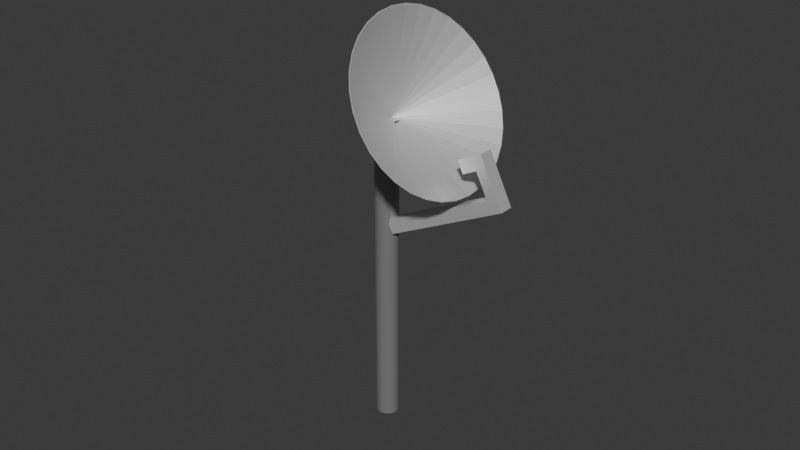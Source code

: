 # Source: Japan_RooftopSatelliteWIP.blend  (saved by Blender 4.5.87; exported with 4.5.12 LTS)
import bpy
from mathutils import Matrix  # noqa: F401  (used for matrix-valued properties, if any)

bpy.ops.wm.read_factory_settings(use_empty=True)
scene = bpy.context.scene
scene.name = 'Scene'

# ---- collections
col_collection = bpy.data.collections.new('Collection'); scene.collection.children.link(col_collection)

# ---- materials (node trees are filled in below, after node groups)
mat_material_001 = bpy.data.materials.new('Material.001')
mat_material_003 = bpy.data.materials.new('Material.003')
mat_material = bpy.data.materials.new('Material')
mat_material.alpha_threshold = 0.0
mat_material.roughness = 0.5
mat_material.line_color = (0.0, 0.0, 0.0, 1.0)

# ---- material node trees
mat_material_001.use_nodes = True; mat_material_001.node_tree.nodes.clear()
_N = mat_material_001.node_tree.nodes; _L = mat_material_001.node_tree.links
n0 = _N.new('ShaderNodeBsdfPrincipled'); n0.name = 'Principled BSDF'; n0.location = (-200, 100)
n0.inputs[1].default_value = 0.5714
n1 = _N.new('ShaderNodeOutputMaterial'); n1.name = 'Material Output'; n1.location = (200, 100)
_L.new(n0.outputs[0], n1.inputs[0])
n1.is_active_output = True
mat_material_003.use_nodes = True; mat_material_003.node_tree.nodes.clear()
_N = mat_material_003.node_tree.nodes; _L = mat_material_003.node_tree.links
n0 = _N.new('ShaderNodeBsdfPrincipled'); n0.name = 'Principled BSDF'; n0.location = (-200, 100)
n0.inputs[0].default_value = (0.3583, 0.3583, 0.3583, 1.0)
n0.inputs[1].default_value = 0.5
n0.inputs[2].default_value = 0.3175
n1 = _N.new('ShaderNodeOutputMaterial'); n1.name = 'Material Output'; n1.location = (200, 100)
_L.new(n0.outputs[0], n1.inputs[0])
n1.is_active_output = True
mat_material.use_nodes = True; mat_material.node_tree.nodes.clear()
_N = mat_material.node_tree.nodes; _L = mat_material.node_tree.links
n0 = _N.new('ShaderNodeOutputMaterial'); n0.name = 'Material Output'; n0.location = (200, 100)
n1 = _N.new('ShaderNodeBsdfPrincipled'); n1.name = 'Principled BSDF'; n1.location = (-200, 100)
n1.inputs[0].default_value = (0.0602, 0.0602, 0.0602, 1.0)
n1.inputs[3].default_value = 1.45
_L.new(n1.outputs[0], n0.inputs[0])
n0.is_active_output = True

# ---- world
world_world = bpy.data.worlds.new('World'); scene.world = world_world
world_world.use_nodes = True; world_world.node_tree.nodes.clear()
_N = world_world.node_tree.nodes; _L = world_world.node_tree.links
n0 = _N.new('ShaderNodeOutputWorld'); n0.name = 'World Output'; n0.location = (200, 100)
n1 = _N.new('ShaderNodeBackground'); n1.name = 'Background'; n1.location = (-200, 100)
n1.inputs[0].default_value = (0.05088, 0.05088, 0.05088, 1.0)
_L.new(n1.outputs[0], n0.inputs[0])
n0.is_active_output = True
world_world.color = (0.05088, 0.05088, 0.05088)
world_world.sun_shadow_jitter_overblur = 0.0

# ---- meshes
me_cone = bpy.data.meshes.new('Cone')
me_cone.from_pydata([(0.0, 1.0, -1.0), (0.1951, 0.9808, -1.0), (0.3827, 0.9239, -1.0), (0.5556, 0.8315, -1.0), (0.7071, 0.7071, -1.0), (0.8315, 0.5556, -1.0), (0.9239, 0.3827, -1.0), (0.9808, 0.1951, -1.0), (1.0, 0.0, -1.0), (0.9808, -0.1951, -1.0), (0.9239, -0.3827, -1.0), (0.8315, -0.5556, -1.0), (0.7071, -0.7071, -1.0), (0.5556, -0.8315, -1.0), (0.3827, -0.9239, -1.0), (0.1951, -0.9808, -1.0), (0.0, -1.0, -1.0), (-0.1951, -0.9808, -1.0), (-0.3827, -0.9239, -1.0), (-0.5556, -0.8315, -1.0), (-0.7071, -0.7071, -1.0), (-0.8315, -0.5556, -1.0), (-0.9239, -0.3827, -1.0), (-0.9808, -0.1951, -1.0), (-1.0, 0.0, -1.0), (-0.9808, 0.1951, -1.0), (-0.9239, 0.3827, -1.0), (-0.8315, 0.5556, -1.0), (-0.7071, 0.7071, -1.0), (-0.5556, 0.8315, -1.0), (-0.3827, 0.9239, -1.0), (-0.1951, 0.9808, -1.0), (0.0, 0.0, 1.0), (-3.109, 0.1269, 7.454), (-0.239, 0.1269, 1.746), (-3.122, 0.1244, 7.377), (-0.252, 0.1244, 1.669), (-3.134, 0.1172, 7.302), (-0.2644, 0.1172, 1.595), (-3.146, 0.1055, 7.234), (-0.2759, 0.1055, 1.527), (-3.156, 0.08972, 7.174), (-0.2859, 0.08972, 1.467), (-3.164, 0.07049, 7.125), (-0.2941, 0.07049, 1.418), (-3.17, 0.04856, 7.088), (-0.3003, 0.04856, 1.381), (-3.174, 0.02475, 7.066), (-0.304, 0.02475, 1.358), (-3.175, 0.0, 7.058), (-0.3053, 0.0, 1.351), (-3.174, -0.02475, 7.066), (-0.304, -0.02475, 1.358), (-3.17, -0.04856, 7.088), (-0.3003, -0.04856, 1.381), (-3.164, -0.07049, 7.125), (-0.2941, -0.07049, 1.418), (-3.156, -0.08972, 7.174), (-0.2859, -0.08972, 1.467), (-3.146, -0.1055, 7.234), (-0.2759, -0.1055, 1.527), (-3.134, -0.1172, 7.302), (-0.2644, -0.1172, 1.595), (-3.122, -0.1244, 7.377), (-0.252, -0.1244, 1.669), (-3.109, -0.1269, 7.454), (-0.239, -0.1269, 1.746), (-3.096, -0.1244, 7.531), (-0.2261, -0.1244, 1.823), (-3.083, -0.1172, 7.605), (-0.2137, -0.1172, 1.898), (-3.072, -0.1055, 7.673), (-0.2022, -0.1055, 1.966), (-3.062, -0.08972, 7.733), (-0.1922, -0.08972, 2.026), (-3.054, -0.07049, 7.783), (-0.1839, -0.07049, 2.075), (-3.047, -0.04856, 7.819), (-0.1778, -0.04856, 2.112), (-3.044, -0.02475, 7.842), (-0.174, -0.02475, 2.134), (-3.042, 0.0, 7.849), (-0.1728, 0.0, 2.142), (-3.044, 0.02475, 7.842), (-0.174, 0.02475, 2.134), (-3.047, 0.04856, 7.819), (-0.1778, 0.04856, 2.112), (-3.054, 0.07049, 7.783), (-0.1839, 0.07049, 2.075), (-3.062, 0.08972, 7.733), (-0.1922, 0.08972, 2.026), (-3.072, 0.1055, 7.673), (-0.2022, 0.1055, 1.966), (-3.083, 0.1172, 7.605), (-0.2137, 0.1172, 1.898), (-3.096, 0.1244, 7.531), (-0.2261, 0.1244, 1.823), (-0.1678, -0.137, 2.174), (0.08015, -0.137, 1.681), (-0.1678, 0.137, 2.174), (0.08015, 0.137, 1.681), (-0.311, -0.137, 1.32), (-0.06302, -0.137, 0.8268), (-0.311, 0.137, 1.32), (-0.06302, 0.137, 0.8268), (-1.146, -0.07669, 2.974), (-0.9897, -0.07669, 2.941), (-1.146, 0.07669, 2.974), (-0.9897, 0.07669, 2.941), (-1.24, -0.07669, -2.293), (-1.084, -0.07669, -2.326), (-1.24, 0.07669, -2.293), (-1.084, 0.07669, -2.326), (-1.225, 0.07669, -1.46), (-1.079, 0.07669, -1.899), (-1.225, -0.07669, -1.46), (-1.079, -0.07669, -1.899), (-0.7793, 0.07669, -1.962), (-0.7847, 0.07669, -2.39), (-0.7847, -0.07669, -2.39), (-0.7793, -0.07669, -1.962), (-0.6319, 0.07669, -1.994), (-0.6373, 0.07669, -2.422), (-0.6373, -0.07669, -2.422), (-0.6319, -0.07669, -1.994), (-0.7661, 0.07669, -1.353), (-0.7661, -0.07669, -1.353), (-0.6187, 0.07669, -1.384), (-0.6187, -0.07669, -1.384)], [], [(0, 32, 1), (1, 32, 2), (2, 32, 3), (3, 32, 4), (4, 32, 5), (5, 32, 6), (6, 32, 7), (7, 32, 8), (8, 32, 9), (9, 32, 10), (10, 32, 11), (11, 32, 12), (12, 32, 13), (13, 32, 14), (14, 32, 15), (15, 32, 16), (16, 32, 17), (17, 32, 18), (18, 32, 19), (19, 32, 20), (20, 32, 21), (21, 32, 22), (22, 32, 23), (23, 32, 24), (24, 32, 25), (25, 32, 26), (26, 32, 27), (27, 32, 28), (28, 32, 29), (29, 32, 30), (30, 32, 31), (31, 32, 0), (33, 34, 36, 35), (35, 36, 38, 37), (37, 38, 40, 39), (39, 40, 42, 41), (41, 42, 44, 43), (43, 44, 46, 45), (45, 46, 48, 47), (47, 48, 50, 49), (49, 50, 52, 51), (51, 52, 54, 53), (53, 54, 56, 55), (55, 56, 58, 57), (57, 58, 60, 59), (59, 60, 62, 61), (61, 62, 64, 63), (63, 64, 66, 65), (65, 66, 68, 67), (67, 68, 70, 69), (69, 70, 72, 71), (71, 72, 74, 73), (73, 74, 76, 75), (75, 76, 78, 77), (77, 78, 80, 79), (79, 80, 82, 81), (81, 82, 84, 83), (83, 84, 86, 85), (85, 86, 88, 87), (87, 88, 90, 89), (89, 90, 92, 91), (91, 92, 94, 93), (36, 34, 96, 94, 92, 90, 88, 86, 84, 82, 80, 78, 76, 74, 72, 70, 68, 66, 64, 62, 60, 58, 56, 54, 52, 50, 48, 46, 44, 42, 40, 38), (93, 94, 96, 95), (95, 96, 34, 33), (33, 35, 37, 39, 41, 43, 45, 47, 49, 51, 53, 55, 57, 59, 61, 63, 65, 67, 69, 71, 73, 75, 77, 79, 81, 83, 85, 87, 89, 91, 93, 95), (97, 98, 100, 99), (99, 100, 104, 103), (103, 104, 102, 101), (101, 102, 98, 97), (99, 103, 101, 97), (104, 100, 98, 102), (105, 106, 108, 107), (113, 114, 112, 111), (111, 112, 110, 109), (115, 116, 106, 105), (113, 111, 109, 115), (114, 108, 106, 116), (116, 110, 119, 120), (107, 113, 115, 105), (109, 110, 116, 115), (107, 108, 114, 113), (120, 119, 123, 124), (112, 114, 117, 118), (114, 116, 120, 117), (110, 112, 118, 119), (122, 121, 124, 123), (118, 117, 121, 122), (120, 124, 128, 126), (119, 118, 122, 123), (125, 126, 128, 127), (124, 121, 127, 128), (117, 120, 126, 125), (121, 117, 125, 127)])
me_cone.polygons.foreach_set('material_index', [0, 0, 0, 0, 0, 0, 0, 0, 0, 0, 0, 0, 0, 0, 0, 0, 0, 0, 0, 0, 0, 0, 0, 0, 0, 0, 0, 0, 0, 0, 0, 0, 1, 1, 1, 1, 1, 1, 1, 1, 1, 1, 1, 1, 1, 1, 1, 1, 1, 1, 1, 1, 1, 1, 1, 1, 1, 1, 1, 1, 1, 1, 1, 1, 1, 1, 2, 2, 2, 2, 2, 2, 0, 0, 0, 0, 0, 0, 0, 0, 0, 0, 0, 0, 0, 0, 0, 0, 0, 0, 0, 0, 0, 0])
_uv = me_cone.uv_layers.new(name='UVMap')
_uv.uv.foreach_set('vector', [0.8089, 0.6025, 0.8244, 0.7597, 0.7785, 0.6086, 0.7785, 0.6086, 0.8244, 0.7597, 0.7499, 0.6204, 0.7499, 0.6204, 0.8244, 0.7597, 0.7242, 0.6376, 0.7242, 0.6376, 0.8244, 0.7597, 0.7023, 0.6595, 0.7023, 0.6595, 0.8244, 0.7597, 0.6851, 0.6852, 0.6851, 0.6852, 0.8244, 0.7597, 0.6733, 0.7138, 0.6733, 0.7138, 0.8244, 0.7597, 0.6672, 0.7442, 0.6672, 0.7442, 0.8244, 0.7597, 0.6672, 0.7752, 0.6672, 0.7752, 0.8244, 0.7597, 0.6733, 0.8055, 0.6733, 0.8055, 0.8244, 0.7597, 0.6851, 0.8341, 0.6851, 0.8341, 0.8244, 0.7597, 0.7023, 0.8599, 0.7023, 0.8599, 0.8244, 0.7597, 0.7242, 0.8818, 0.7242, 0.8818, 0.8244, 0.7597, 0.7499, 0.899, 0.7499, 0.899, 0.8244, 0.7597, 0.7785, 0.9108, 0.7785, 0.9108, 0.8244, 0.7597, 0.8089, 0.9168, 0.8089, 0.9168, 0.8244, 0.7597, 0.8399, 0.9168, 0.8399, 0.9168, 0.8244, 0.7597, 0.8702, 0.9108, 0.8702, 0.9108, 0.8244, 0.7597, 0.8988, 0.899, 0.8988, 0.899, 0.8244, 0.7597, 0.9246, 0.8818, 0.9246, 0.8818, 0.8244, 0.7597, 0.9465, 0.8599, 0.9465, 0.8599, 0.8244, 0.7597, 0.9637, 0.8341, 0.9637, 0.8341, 0.8244, 0.7597, 0.9755, 0.8055, 0.9755, 0.8055, 0.8244, 0.7597, 0.9815, 0.7752, 0.9815, 0.7752, 0.8244, 0.7597, 0.9815, 0.7442, 0.9815, 0.7442, 0.8244, 0.7597, 0.9755, 0.7138, 0.9755, 0.7138, 0.8244, 0.7597, 0.9637, 0.6852, 0.9637, 0.6852, 0.8244, 0.7597, 0.9465, 0.6595, 0.9465, 0.6595, 0.8244, 0.7597, 0.9246, 0.6376, 0.9246, 0.6376, 0.8244, 0.7597, 0.8988, 0.6204, 0.8988, 0.6204, 0.8244, 0.7597, 0.8702, 0.6086, 0.8702, 0.6086, 0.8244, 0.7597, 0.8399, 0.6025, 0.8399, 0.6025, 0.8244, 0.7597, 0.8089, 0.6025, 0.3416, 0.6834, 0.3187, 0.41, 0.3267, 0.4084, 0.3918, 0.6759, 0.3918, 0.6759, 0.3267, 0.4084, 0.3388, 0.3985, 0.4443, 0.658, 0.4443, 0.658, 0.3388, 0.3985, 0.3472, 0.3972, 0.5224, 0.6164, 0.5224, 0.6164, 0.3472, 0.3972, 0.3569, 0.3942, 0.5715, 0.5743, 0.5715, 0.5743, 0.3569, 0.3942, 0.3613, 0.3867, 0.604, 0.532, 0.604, 0.532, 0.3613, 0.3867, 0.3687, 0.3815, 0.6325, 0.4736, 0.6325, 0.4736, 0.3687, 0.3815, 0.3699, 0.3745, 0.6506, 0.4117, 0.6506, 0.4117, 0.3699, 0.3745, 0.3748, 0.3642, 0.6535, 0.3367, 0.6535, 0.3367, 0.3748, 0.3642, 0.3733, 0.3573, 0.6366, 0.2355, 0.6366, 0.2355, 0.3733, 0.3573, 0.365, 0.3505, 0.6047, 0.1745, 0.6047, 0.1745, 0.365, 0.3505, 0.359, 0.3452, 0.5661, 0.1299, 0.5661, 0.1299, 0.359, 0.3452, 0.3521, 0.3396, 0.5089, 0.0835, 0.5089, 0.0835, 0.3521, 0.3396, 0.3455, 0.336, 0.4301, 0.03571, 0.4301, 0.03571, 0.3455, 0.336, 0.3312, 0.3326, 0.3844, 0.01643, 0.3844, 0.01643, 0.3312, 0.3326, 0.3238, 0.331, 0.3425, 0.006857, 0.3425, 0.006857, 0.3238, 0.331, 0.3156, 0.3293, 0.2593, 0.008377, 0.2593, 0.008377, 0.3156, 0.3293, 0.3073, 0.3304, 0.2128, 0.01629, 0.2128, 0.01629, 0.3073, 0.3304, 0.2994, 0.3312, 0.1702, 0.03243, 0.1702, 0.03243, 0.2994, 0.3312, 0.2857, 0.3386, 0.1332, 0.05375, 0.1332, 0.05375, 0.2857, 0.3386, 0.2781, 0.3414, 0.09798, 0.08416, 0.09798, 0.08416, 0.2781, 0.3414, 0.2693, 0.3465, 0.05369, 0.1379, 0.05369, 0.1379, 0.2693, 0.3465, 0.258, 0.3496, 0.03048, 0.1843, 0.03048, 0.1843, 0.258, 0.3496, 0.2496, 0.3554, 0.006857, 0.2706, 0.006857, 0.2706, 0.2496, 0.3554, 0.2415, 0.3717, 0.006857, 0.4063, 0.006857, 0.4063, 0.2415, 0.3717, 0.2491, 0.3823, 0.01904, 0.4763, 0.01904, 0.4763, 0.2491, 0.3823, 0.2594, 0.388, 0.04324, 0.5315, 0.04324, 0.5315, 0.2594, 0.388, 0.2751, 0.4036, 0.07145, 0.5714, 0.07145, 0.5714, 0.2751, 0.4036, 0.2827, 0.4101, 0.1067, 0.6059, 0.1067, 0.6059, 0.2827, 0.4101, 0.2944, 0.4072, 0.1505, 0.6352, 0.1505, 0.6352, 0.2944, 0.4072, 0.3017, 0.4112, 0.2228, 0.6664, 0.2455, 0.7315, 0.2455, 0.7397, 0.245, 0.748, 0.244, 0.7559, 0.2425, 0.7631, 0.2407, 0.7695, 0.2385, 0.7747, 0.2361, 0.7785, 0.2335, 0.7808, 0.2308, 0.7816, 0.2283, 0.7807, 0.2258, 0.7782, 0.2236, 0.7742, 0.2218, 0.7689, 0.2203, 0.7625, 0.2193, 0.7551, 0.2188, 0.7472, 0.2188, 0.7389, 0.2193, 0.7307, 0.2203, 0.7228, 0.2218, 0.7155, 0.2236, 0.7092, 0.2258, 0.704, 0.2283, 0.7001, 0.2308, 0.6978, 0.2335, 0.6971, 0.2361, 0.698, 0.2385, 0.7005, 0.2407, 0.7044, 0.2425, 0.7098, 0.244, 0.7162, 0.245, 0.7236, 0.2228, 0.6664, 0.3017, 0.4112, 0.3106, 0.4116, 0.2869, 0.6813, 0.2869, 0.6813, 0.3106, 0.4116, 0.3187, 0.41, 0.3416, 0.6834, 0.286, 0.7397, 0.2855, 0.748, 0.2845, 0.7559, 0.283, 0.7631, 0.2811, 0.7695, 0.2789, 0.7747, 0.2765, 0.7785, 0.2739, 0.7808, 0.2713, 0.7816, 0.2687, 0.7807, 0.2663, 0.7782, 0.2641, 0.7742, 0.2622, 0.7689, 0.2608, 0.7625, 0.2598, 0.7551, 0.2592, 0.7472, 0.2592, 0.7389, 0.2598, 0.7307, 0.2608, 0.7228, 0.2622, 0.7155, 0.2641, 0.7092, 0.2663, 0.704, 0.2687, 0.7001, 0.2713, 0.6978, 0.2739, 0.6971, 0.2765, 0.698, 0.2789, 0.7005, 0.2811, 0.7044, 0.283, 0.7098, 0.2845, 0.7162, 0.2855, 0.7236, 0.286, 0.7315, 0.3601, 0.7553, 0.3601, 0.6971, 0.389, 0.6971, 0.389, 0.7553, 0.08931, 0.8353, 0.05494, 0.7884, 0.05494, 0.6971, 0.08931, 0.744, 0.4316, 0.6971, 0.4316, 0.7553, 0.4027, 0.7553, 0.4027, 0.6971, 0.006857, 0.744, 0.04123, 0.6971, 0.04123, 0.7884, 0.006857, 0.8353, 0.1625, 0.6971, 0.1625, 0.7884, 0.1336, 0.7884, 0.1336, 0.6971, 0.2051, 0.6971, 0.2051, 0.7884, 0.1762, 0.7884, 0.1762, 0.6971, 0.4914, 0.6971, 0.4914, 0.7139, 0.4752, 0.7139, 0.4752, 0.6971, 0.9075, 0.131, 0.9002, 0.08366, 0.9227, 0.04678, 0.9328, 0.0562, 0.3158, 0.6971, 0.3165, 0.714, 0.3003, 0.7143, 0.2997, 0.6977, 0.6925, 0.131, 0.6999, 0.08366, 0.7932, 0.5831, 0.7775, 0.5888, 0.9627, 0.4743, 0.9633, 0.5621, 0.9471, 0.5622, 0.9466, 0.4743, 0.9931, 0.006857, 0.9931, 0.517, 0.977, 0.517, 0.977, 0.006857, 0.6999, 0.08366, 0.6773, 0.04678, 0.688, 0.02125, 0.7265, 0.05079, 0.9633, 0.006883, 0.9627, 0.4743, 0.9466, 0.4743, 0.9471, 0.006857, 0.6672, 0.0562, 0.6773, 0.04678, 0.6999, 0.08366, 0.6925, 0.131, 0.8226, 0.5888, 0.8069, 0.5831, 0.9002, 0.08366, 0.9075, 0.131, 0.7265, 0.05079, 0.688, 0.02125, 0.6943, 0.006857, 0.727, 0.03388, 0.9227, 0.04678, 0.9002, 0.08366, 0.8736, 0.05079, 0.9121, 0.02125, 0.4615, 0.7294, 0.4453, 0.7294, 0.4453, 0.6971, 0.4615, 0.6971, 0.3003, 0.7143, 0.3165, 0.714, 0.3164, 0.7466, 0.3003, 0.7463, 0.1192, 0.6971, 0.1199, 0.7423, 0.1037, 0.7423, 0.103, 0.6974, 0.9121, 0.02125, 0.8736, 0.05079, 0.8731, 0.03388, 0.9057, 0.006857, 0.7265, 0.05079, 0.727, 0.03388, 0.7873, 0.02989, 0.7932, 0.04451, 0.3003, 0.7463, 0.3164, 0.7466, 0.3158, 0.7626, 0.2997, 0.762, 0.5051, 0.7133, 0.5051, 0.6971, 0.521, 0.6971, 0.521, 0.7133, 0.1037, 0.7423, 0.1199, 0.7423, 0.1192, 0.8067, 0.103, 0.8065, 0.3302, 0.6971, 0.3464, 0.6971, 0.3464, 0.7614, 0.3302, 0.7614, 0.8731, 0.03388, 0.8736, 0.05079, 0.8069, 0.04451, 0.8127, 0.02989])
me_cone.materials.append(mat_material_001)
me_cone.materials.append(mat_material_003)
me_cone.materials.append(mat_material)
me_cone.update()

# ---- objects
ob_satellite = bpy.data.objects.new('Satellite', me_cone)

# ---- transforms, parenting, visibility, modifiers, constraints
ob_satellite.location = (0.4463, 0.0, 5.304)
ob_satellite.rotation_euler = (-0.0, -2.094, -0.0)
ob_satellite.scale = (1.397, 1.459, 0.4055)
_m = ob_satellite.modifiers.new('Solidify', 'SOLIDIFY')

# ---- collection membership
col_collection.objects.link(ob_satellite)

# ---- scene / render settings (as saved in the file)
scene.frame_start = 1; scene.frame_end = 250; scene.frame_set(1)
scene.render.engine = 'BLENDER_EEVEE_NEXT'
bpy.context.view_layer.update()

# ---- added for rendering (the .blend has no active camera and no usable light): camera, sun
cam_auto = bpy.data.cameras.new('AutoCamera')
cam_auto.lens = 50.0
cam_auto.sensor_width = 36.0
cam_auto.clip_end = 1000.0
ob_auto_camera = bpy.data.objects.new('AutoCamera', cam_auto)
scene.collection.objects.link(ob_auto_camera)
ob_auto_camera.location = (9.59503, -11.2106, 10.912)
ob_auto_camera.rotation_euler = (1.09748, -7.21219e-08, 0.694738)
scene.camera = ob_auto_camera
light_auto_sun = bpy.data.lights.new('AutoSun', 'SUN')
light_auto_sun.energy = 3.0
light_auto_sun.angle = 0.0523599
ob_auto_sun = bpy.data.objects.new('AutoSun', light_auto_sun)
scene.collection.objects.link(ob_auto_sun)
ob_auto_sun.rotation_euler = (0.872665, 0.174533, 0.523599)
bpy.context.view_layer.update()
